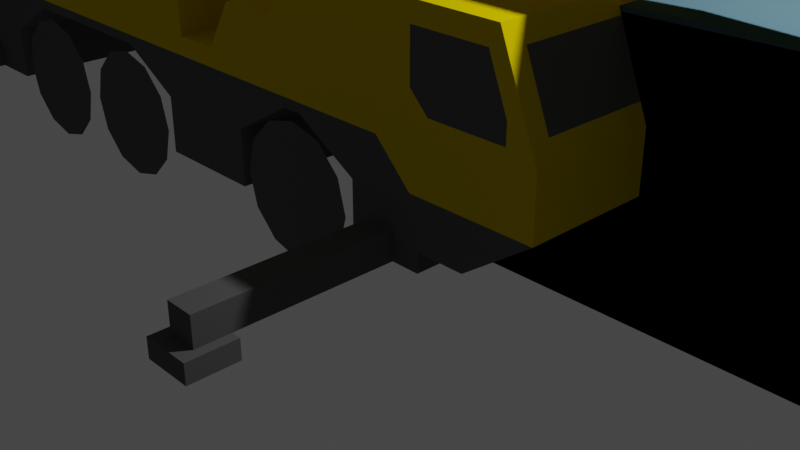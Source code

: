 # Source: With_project_libraries.blend  (saved by Blender 2.93.20; exported with 4.5.12 LTS)
import bpy
from mathutils import Matrix  # noqa: F401  (used for matrix-valued properties, if any)

bpy.ops.wm.read_factory_settings(use_empty=True)
scene = bpy.context.scene
scene.name = 'Scene'

# ---- collections
col_collection = bpy.data.collections.new('Collection'); scene.collection.children.link(col_collection)
col_ifcproject_my_project = bpy.data.collections.new('IfcProject/My Project'); scene.collection.children.link(col_ifcproject_my_project)
col_ifcsite_my_site = bpy.data.collections.new('IfcSite/My Site'); col_ifcproject_my_project.children.link(col_ifcsite_my_site)
col_ifcbuilding_my_building = bpy.data.collections.new('IfcBuilding/My Building'); col_ifcsite_my_site.children.link(col_ifcbuilding_my_building)
col_ifcbuildingstorey_my_storey = bpy.data.collections.new('IfcBuildingStorey/My Storey'); col_ifcbuilding_my_building.children.link(col_ifcbuildingstorey_my_storey)
col_types = bpy.data.collections.new('Types'); col_ifcproject_my_project.children.link(col_types)

# ---- materials (node trees are filled in below, after node groups)
mat_unknown = bpy.data.materials.new('Unknown')
mat_unknown.use_transparent_shadow = False
mat_frame = bpy.data.materials.new('Frame')
mat_frame.use_transparent_shadow = False
mat_frame.diffuse_color = (0.04298, 0.04298, 0.04298, 1.0)
mat_glass = bpy.data.materials.new('Glass')
mat_glass.use_transparent_shadow = False
mat_glass.diffuse_color = (0.8, 1.0, 1.0, 0.2)
mat_mobile_crane_yellow = bpy.data.materials.new('Mobile Crane Yellow')
mat_mobile_crane_yellow.use_transparent_shadow = False
mat_mobile_crane_yellow.diffuse_color = (0.6, 0.45, 0.0, 1.0)
mat_mobile_crane_grey = bpy.data.materials.new('Mobile Crane Grey')
mat_mobile_crane_grey.use_transparent_shadow = False
mat_mobile_crane_grey.diffuse_color = (0.1, 0.1, 0.1, 1.0)
mat_mobile_crane_yellow_001 = bpy.data.materials.new('Mobile Crane Yellow.001')
mat_mobile_crane_yellow_001.use_transparent_shadow = False
mat_mobile_crane_yellow_001.diffuse_color = (0.6, 0.45, 0.0, 1.0)
mat_site_shed_white = bpy.data.materials.new('Site Shed White')
mat_site_shed_white.use_transparent_shadow = False
mat_site_shed_white.diffuse_color = (1.0, 1.0, 1.0, 1.0)
mat_site_shed_grey = bpy.data.materials.new('Site Shed Grey')
mat_site_shed_grey.use_transparent_shadow = False
mat_site_shed_grey.diffuse_color = (0.05, 0.1, 0.13, 1.0)
mat_site_shed_white_001 = bpy.data.materials.new('Site Shed White.001')
mat_site_shed_white_001.use_transparent_shadow = False
mat_site_shed_white_001.diffuse_color = (1.0, 1.0, 1.0, 1.0)
mat_site_shed_grey_001 = bpy.data.materials.new('Site Shed Grey.001')
mat_site_shed_grey_001.use_transparent_shadow = False
mat_site_shed_grey_001.diffuse_color = (0.05, 0.1, 0.13, 1.0)

# ---- material node trees

# ---- world
world_world = bpy.data.worlds.new('World'); scene.world = world_world
world_world.use_nodes = True; world_world.node_tree.nodes.clear()
_N = world_world.node_tree.nodes; _L = world_world.node_tree.links
n0 = _N.new('ShaderNodeOutputWorld'); n0.name = 'World Output'; n0.location = (300, 300)
n1 = _N.new('ShaderNodeBackground'); n1.name = 'Background'; n1.location = (10, 300)
n1.inputs[0].default_value = (0.05088, 0.05088, 0.05088, 1.0)
_L.new(n1.outputs[0], n0.inputs[0])
n0.is_active_output = True
world_world.color = (0.05088, 0.05088, 0.05088)
world_world.use_sun_shadow = False
world_world.sun_shadow_jitter_overblur = 0.0

# ---- cameras
cam_camera = bpy.data.cameras.new('Camera')
cam_camera.clip_end = 100.0
cam_camera.ortho_scale = 7.314

# ---- lights
light_light = bpy.data.lights.new('Light', 'POINT')
light_light.transmission_factor = 0.0
light_light.energy = 1000.0
light_light.shadow_soft_size = 0.1
light_light.shadow_maximum_resolution = 0.006
light_light.use_absolute_resolution = True

# ---- meshes
me_21_489 = bpy.data.meshes.new('21/489')
me_21_489.from_pydata([(0.3, 0.0, 0.0), (0.3, 0.0, 2.0), (0.298, 0.0342, 0.0), (0.2922, 0.06795, 0.0), (0.2826, 0.1008, 0.0), (0.2692, 0.1324, 0.0), (0.2524, 0.1622, 0.0), (0.2322, 0.1899, 0.0), (0.2091, 0.2151, 0.0), (0.1832, 0.2376, 0.0), (0.1549, 0.2569, 0.0), (0.1246, 0.2729, 0.0), (0.09271, 0.2853, 0.0), (0.05958, 0.294, 0.0), (0.02567, 0.2989, 0.0), (-0.008567, 0.2999, 0.0), (-0.04269, 0.2969, 0.0), (-0.07627, 0.2901, 0.0), (-0.1088, 0.2796, 0.0), (-0.14, 0.2653, 0.0), (-0.1693, 0.2476, 0.0), (-0.1965, 0.2267, 0.0), (-0.221, 0.2029, 0.0), (-0.2427, 0.1763, 0.0), (-0.2612, 0.1475, 0.0), (-0.2763, 0.1168, 0.0), (-0.2878, 0.08452, 0.0), (-0.2956, 0.05116, 0.0), (-0.2995, 0.01713, 0.0), (-0.2995, -0.01713, 0.0), (-0.2956, -0.05116, 0.0), (-0.2878, -0.08452, 0.0), (-0.2763, -0.1168, 0.0), (-0.2612, -0.1475, 0.0), (-0.2427, -0.1763, 0.0), (-0.221, -0.2029, 0.0), (-0.1965, -0.2267, 0.0), (-0.1693, -0.2476, 0.0), (-0.14, -0.2653, 0.0), (-0.1088, -0.2796, 0.0), (-0.07627, -0.2901, 0.0), (-0.04269, -0.2969, 0.0), (-0.008567, -0.2999, 0.0), (0.02567, -0.2989, 0.0), (0.05958, -0.294, 0.0), (0.09271, -0.2853, 0.0), (0.1246, -0.2729, 0.0), (0.1549, -0.2569, 0.0), (0.1832, -0.2376, 0.0), (0.2091, -0.2151, 0.0), (0.2322, -0.1899, 0.0), (0.2524, -0.1622, 0.0), (0.2692, -0.1324, 0.0), (0.2826, -0.1008, 0.0), (0.2922, -0.06795, 0.0), (0.298, -0.0342, 0.0), (0.298, 0.0342, 2.0), (0.2922, 0.06795, 2.0), (0.2826, 0.1008, 2.0), (0.2692, 0.1324, 2.0), (0.2524, 0.1622, 2.0), (0.2322, 0.1899, 2.0), (0.2091, 0.2151, 2.0), (0.1832, 0.2376, 2.0), (0.1549, 0.2569, 2.0), (0.1246, 0.2729, 2.0), (0.09271, 0.2853, 2.0), (0.05958, 0.294, 2.0), (0.02567, 0.2989, 2.0), (-0.008567, 0.2999, 2.0), (-0.04269, 0.2969, 2.0), (-0.07627, 0.2901, 2.0), (-0.1088, 0.2796, 2.0), (-0.14, 0.2653, 2.0), (-0.1693, 0.2476, 2.0), (-0.1965, 0.2267, 2.0), (-0.221, 0.2029, 2.0), (-0.2427, 0.1763, 2.0), (-0.2612, 0.1475, 2.0), (-0.2763, 0.1168, 2.0), (-0.2878, 0.08452, 2.0), (-0.2956, 0.05116, 2.0), (-0.2995, 0.01713, 2.0), (-0.2995, -0.01713, 2.0), (-0.2956, -0.05116, 2.0), (-0.2878, -0.08452, 2.0), (-0.2763, -0.1168, 2.0), (-0.2612, -0.1475, 2.0), (-0.2427, -0.1763, 2.0), (-0.221, -0.2029, 2.0), (-0.1965, -0.2267, 2.0), (-0.1693, -0.2476, 2.0), (-0.14, -0.2653, 2.0), (-0.1088, -0.2796, 2.0), (-0.07627, -0.2901, 2.0), (-0.04269, -0.2969, 2.0), (-0.008567, -0.2999, 2.0), (0.02567, -0.2989, 2.0), (0.05958, -0.294, 2.0), (0.09271, -0.2853, 2.0), (0.1246, -0.2729, 2.0), (0.1549, -0.2569, 2.0), (0.1832, -0.2376, 2.0), (0.2091, -0.2151, 2.0), (0.2322, -0.1899, 2.0), (0.2524, -0.1622, 2.0), (0.2692, -0.1324, 2.0), (0.2826, -0.1008, 2.0), (0.2922, -0.06795, 2.0), (0.298, -0.0342, 2.0)], [], [(1, 0, 2), (56, 1, 2), (56, 2, 3), (57, 56, 3), (57, 3, 4), (58, 57, 4), (58, 4, 5), (59, 58, 5), (59, 5, 6), (60, 59, 6), (60, 6, 7), (61, 60, 7), (61, 7, 8), (62, 61, 8), (62, 8, 9), (63, 62, 9), (63, 9, 10), (64, 63, 10), (64, 10, 11), (65, 64, 11), (65, 11, 12), (66, 65, 12), (66, 12, 13), (67, 66, 13), (67, 13, 14), (68, 67, 14), (69, 68, 15), (68, 14, 15), (70, 69, 16), (69, 15, 16), (71, 70, 17), (70, 16, 17), (72, 71, 18), (71, 17, 18), (73, 72, 19), (72, 18, 19), (74, 73, 20), (73, 19, 20), (75, 74, 21), (74, 20, 21), (76, 75, 22), (75, 21, 22), (76, 22, 23), (77, 76, 23), (77, 23, 24), (78, 77, 24), (78, 24, 25), (79, 78, 25), (79, 25, 26), (80, 79, 26), (80, 26, 27), (81, 80, 27), (81, 27, 28), (82, 81, 28), (82, 28, 29), (83, 82, 29), (83, 29, 30), (84, 83, 30), (84, 30, 31), (85, 84, 31), (85, 31, 32), (86, 85, 32), (86, 32, 33), (87, 86, 33), (87, 33, 34), (88, 87, 34), (88, 34, 35), (89, 88, 35), (89, 35, 36), (90, 89, 36), (90, 36, 37), (91, 90, 37), (91, 37, 38), (92, 91, 38), (92, 38, 39), (93, 92, 39), (93, 39, 40), (94, 93, 40), (94, 40, 41), (95, 94, 41), (95, 41, 42), (96, 95, 42), (96, 42, 43), (97, 96, 43), (97, 43, 44), (98, 97, 44), (99, 98, 45), (98, 44, 45), (100, 99, 46), (99, 45, 46), (101, 100, 47), (100, 46, 47), (101, 47, 48), (102, 101, 48), (102, 48, 49), (103, 102, 49), (104, 103, 50), (103, 49, 50), (105, 104, 51), (104, 50, 51), (106, 105, 52), (105, 51, 52), (107, 106, 53), (106, 52, 53), (108, 107, 54), (107, 53, 54), (109, 108, 55), (108, 54, 55), (1, 109, 0), (109, 55, 0), (2, 0, 8), (3, 2, 8), (4, 3, 8), (5, 4, 8), (6, 5, 8), (7, 6, 8), (10, 9, 8), (11, 10, 8), (12, 11, 8), (13, 12, 8), (14, 13, 8), (15, 14, 8), (16, 15, 8), (17, 16, 8), (18, 17, 8), (19, 18, 8), (20, 19, 8), (21, 20, 8), (22, 21, 8), (23, 22, 8), (24, 23, 8), (25, 24, 8), (26, 25, 8), (27, 26, 8), (28, 27, 8), (29, 28, 8), (30, 29, 8), (31, 30, 8), (32, 31, 8), (33, 32, 8), (34, 33, 8), (35, 34, 8), (36, 35, 8), (37, 36, 8), (38, 37, 8), (39, 38, 8), (40, 39, 8), (41, 40, 8), (42, 41, 8), (43, 42, 8), (44, 43, 8), (45, 44, 8), (46, 45, 8), (47, 46, 8), (48, 47, 8), (49, 48, 8), (50, 49, 8), (51, 50, 8), (52, 51, 8), (53, 52, 8), (54, 53, 8), (55, 54, 8), (0, 55, 8), (62, 1, 56), (62, 56, 57), (62, 57, 58), (62, 58, 59), (62, 59, 60), (62, 60, 61), (62, 63, 64), (62, 64, 65), (62, 65, 66), (62, 66, 67), (62, 67, 68), (62, 68, 69), (62, 69, 70), (62, 70, 71), (62, 71, 72), (62, 72, 73), (62, 73, 74), (62, 74, 75), (62, 75, 76), (62, 76, 77), (62, 77, 78), (62, 78, 79), (62, 79, 80), (62, 80, 81), (62, 81, 82), (62, 82, 83), (62, 83, 84), (62, 84, 85), (62, 85, 86), (62, 86, 87), (62, 87, 88), (62, 88, 89), (62, 89, 90), (62, 90, 91), (62, 91, 92), (62, 92, 93), (62, 93, 94), (62, 94, 95), (62, 95, 96), (62, 96, 97), (62, 97, 98), (62, 98, 99), (62, 99, 100), (62, 100, 101), (62, 101, 102), (62, 102, 103), (62, 103, 104), (62, 104, 105), (62, 105, 106), (62, 106, 107), (62, 107, 108), (62, 108, 109), (62, 109, 1)])
me_21_489.materials.append(mat_unknown)
me_21_489.use_remesh_fix_poles = True
me_21_489.use_remesh_preserve_attributes = False
me_21_489.update()
me_21_764 = bpy.data.meshes.new('21/764')
me_21_764.from_pydata([(-0.0325, -0.075, 0.0), (-0.0325, -0.075, 2.0), (0.0325, -0.075, 0.0), (0.0325, -0.075, 2.0), (0.0375, -0.07, 0.0), (0.0375, -0.07, 2.0), (0.03361, -0.07487, 0.0), (0.03467, -0.0745, 0.0), (0.03562, -0.07391, 0.0), (0.03641, -0.07312, 0.0), (0.037, -0.07217, 0.0), (0.03737, -0.07111, 0.0), (0.03361, -0.07487, 2.0), (0.03467, -0.0745, 2.0), (0.03562, -0.07391, 2.0), (0.03641, -0.07312, 2.0), (0.037, -0.07217, 2.0), (0.03737, -0.07111, 2.0), (0.0375, 0.07, 0.0), (0.0375, 0.07, 2.0), (0.0325, 0.075, 0.0), (0.0325, 0.075, 2.0), (0.03737, 0.07111, 0.0), (0.037, 0.07217, 0.0), (0.03641, 0.07312, 0.0), (0.03562, 0.07391, 0.0), (0.03467, 0.0745, 0.0), (0.03361, 0.07487, 0.0), (0.03737, 0.07111, 2.0), (0.037, 0.07217, 2.0), (0.03641, 0.07312, 2.0), (0.03562, 0.07391, 2.0), (0.03467, 0.0745, 2.0), (0.03361, 0.07487, 2.0), (-0.0325, 0.075, 0.0), (-0.0325, 0.075, 2.0), (-0.0375, 0.07, 0.0), (-0.0375, 0.07, 2.0), (-0.03361, 0.07487, 0.0), (-0.03467, 0.0745, 0.0), (-0.03562, 0.07391, 0.0), (-0.03641, 0.07312, 0.0), (-0.037, 0.07217, 0.0), (-0.03737, 0.07111, 0.0), (-0.03361, 0.07487, 2.0), (-0.03467, 0.0745, 2.0), (-0.03562, 0.07391, 2.0), (-0.03641, 0.07312, 2.0), (-0.037, 0.07217, 2.0), (-0.03737, 0.07111, 2.0), (-0.0375, -0.07, 0.0), (-0.0375, -0.07, 2.0), (-0.03737, -0.07111, 0.0), (-0.037, -0.07217, 0.0), (-0.03641, -0.07312, 0.0), (-0.03562, -0.07391, 0.0), (-0.03467, -0.0745, 0.0), (-0.03361, -0.07487, 0.0), (-0.03737, -0.07111, 2.0), (-0.037, -0.07217, 2.0), (-0.03641, -0.07312, 2.0), (-0.03562, -0.07391, 2.0), (-0.03467, -0.0745, 2.0), (-0.03361, -0.07487, 2.0), (-0.0325, -0.065, 0.0), (-0.0325, -0.065, 2.0), (-0.0275, -0.07, 0.0), (-0.0275, -0.07, 2.0), (-0.03237, -0.06611, 0.0), (-0.032, -0.06717, 0.0), (-0.03141, -0.06812, 0.0), (-0.03062, -0.06891, 0.0), (-0.02967, -0.0695, 0.0), (-0.02861, -0.06987, 0.0), (-0.03237, -0.06611, 2.0), (-0.032, -0.06717, 2.0), (-0.03141, -0.06812, 2.0), (-0.03062, -0.06891, 2.0), (-0.02967, -0.0695, 2.0), (-0.02861, -0.06987, 2.0), (-0.0325, 0.065, 0.0), (-0.0325, 0.065, 2.0), (-0.0275, 0.07, 0.0), (-0.0275, 0.07, 2.0), (-0.02861, 0.06987, 0.0), (-0.02967, 0.0695, 0.0), (-0.03062, 0.06891, 0.0), (-0.03141, 0.06812, 0.0), (-0.032, 0.06717, 0.0), (-0.03237, 0.06611, 0.0), (-0.02861, 0.06987, 2.0), (-0.02967, 0.0695, 2.0), (-0.03062, 0.06891, 2.0), (-0.03141, 0.06812, 2.0), (-0.032, 0.06717, 2.0), (-0.03237, 0.06611, 2.0), (0.0275, 0.07, 0.0), (0.0275, 0.07, 2.0), (0.0325, 0.065, 0.0), (0.0325, 0.065, 2.0), (0.03237, 0.06611, 0.0), (0.032, 0.06717, 0.0), (0.03141, 0.06812, 0.0), (0.03062, 0.06891, 0.0), (0.02967, 0.0695, 0.0), (0.02861, 0.06987, 0.0), (0.03237, 0.06611, 2.0), (0.032, 0.06717, 2.0), (0.03141, 0.06812, 2.0), (0.03062, 0.06891, 2.0), (0.02967, 0.0695, 2.0), (0.02861, 0.06987, 2.0), (0.0325, -0.065, 0.0), (0.0325, -0.065, 2.0), (0.0275, -0.07, 0.0), (0.0275, -0.07, 2.0), (0.02861, -0.06987, 0.0), (0.02967, -0.0695, 0.0), (0.03062, -0.06891, 0.0), (0.03141, -0.06812, 0.0), (0.032, -0.06717, 0.0), (0.03237, -0.06611, 0.0), (0.02861, -0.06987, 2.0), (0.02967, -0.0695, 2.0), (0.03062, -0.06891, 2.0), (0.03141, -0.06812, 2.0), (0.032, -0.06717, 2.0), (0.03237, -0.06611, 2.0)], [], [(1, 0, 2), (3, 1, 2), (3, 2, 6), (12, 3, 6), (13, 12, 7), (12, 6, 7), (14, 13, 8), (13, 7, 8), (15, 14, 9), (14, 8, 9), (16, 15, 10), (15, 9, 10), (17, 16, 11), (16, 10, 11), (5, 17, 4), (17, 11, 4), (5, 4, 18), (19, 5, 18), (19, 18, 22), (28, 19, 22), (29, 28, 23), (28, 22, 23), (30, 29, 24), (29, 23, 24), (31, 30, 25), (30, 24, 25), (32, 31, 26), (31, 25, 26), (33, 32, 27), (32, 26, 27), (21, 33, 20), (33, 27, 20), (21, 20, 34), (35, 21, 34), (35, 34, 38), (44, 35, 38), (45, 44, 39), (44, 38, 39), (46, 45, 40), (45, 39, 40), (47, 46, 41), (46, 40, 41), (48, 47, 42), (47, 41, 42), (49, 48, 43), (48, 42, 43), (37, 49, 36), (49, 43, 36), (37, 36, 50), (51, 37, 50), (51, 50, 52), (58, 51, 52), (59, 58, 53), (58, 52, 53), (60, 59, 54), (59, 53, 54), (61, 60, 55), (60, 54, 55), (62, 61, 56), (61, 55, 56), (63, 62, 57), (62, 56, 57), (1, 63, 0), (63, 57, 0), (68, 64, 65), (68, 65, 74), (69, 74, 75), (69, 68, 74), (70, 75, 76), (70, 69, 75), (71, 76, 77), (71, 70, 76), (72, 77, 78), (72, 71, 77), (73, 78, 79), (73, 72, 78), (66, 79, 67), (66, 73, 79), (64, 80, 81), (64, 81, 65), (84, 82, 83), (84, 83, 90), (85, 90, 91), (85, 84, 90), (86, 91, 92), (86, 85, 91), (87, 92, 93), (87, 86, 92), (88, 93, 94), (88, 87, 93), (89, 94, 95), (89, 88, 94), (80, 95, 81), (80, 89, 95), (82, 96, 97), (82, 97, 83), (100, 98, 99), (100, 99, 106), (101, 106, 107), (101, 100, 106), (102, 107, 108), (102, 101, 107), (103, 108, 109), (103, 102, 108), (104, 109, 110), (104, 103, 109), (105, 110, 111), (105, 104, 110), (96, 111, 97), (96, 105, 111), (98, 112, 113), (98, 113, 99), (116, 114, 115), (116, 115, 122), (117, 122, 123), (117, 116, 122), (118, 123, 124), (118, 117, 123), (119, 124, 125), (119, 118, 124), (120, 125, 126), (120, 119, 125), (121, 126, 127), (121, 120, 126), (112, 127, 113), (112, 121, 127), (114, 66, 67), (114, 67, 115), (120, 121, 4), (4, 121, 112), (103, 26, 25), (102, 103, 24), (23, 102, 24), (103, 25, 24), (64, 50, 36), (80, 64, 36), (80, 36, 89), (89, 36, 88), (88, 36, 87), (43, 42, 87), (36, 43, 87), (87, 42, 41), (52, 50, 70), (53, 52, 70), (54, 53, 70), (86, 87, 40), (55, 54, 71), (87, 41, 40), (56, 55, 71), (57, 56, 71), (0, 57, 71), (54, 70, 71), (0, 71, 72), (86, 40, 39), (70, 50, 69), (0, 72, 73), (86, 39, 38), (69, 50, 68), (0, 73, 66), (82, 84, 34), (84, 85, 34), (85, 86, 34), (86, 38, 34), (68, 50, 64), (66, 114, 2), (0, 66, 2), (2, 114, 116), (2, 116, 117), (6, 2, 118), (7, 6, 118), (8, 7, 118), (2, 117, 118), (4, 112, 18), (9, 8, 119), (98, 100, 18), (8, 118, 119), (100, 101, 18), (101, 102, 18), (112, 98, 18), (96, 82, 20), (103, 104, 20), (104, 105, 20), (105, 96, 20), (82, 34, 20), (9, 119, 10), (10, 119, 11), (18, 102, 22), (103, 20, 27), (22, 102, 23), (11, 119, 4), (103, 27, 26), (119, 120, 4), (5, 127, 126), (113, 127, 5), (31, 32, 109), (30, 109, 108), (30, 108, 29), (30, 31, 109), (37, 51, 65), (37, 65, 81), (95, 37, 81), (94, 37, 95), (93, 37, 94), (93, 48, 49), (93, 49, 37), (47, 48, 93), (76, 51, 58), (76, 58, 59), (76, 59, 60), (46, 93, 92), (77, 60, 61), (46, 47, 93), (77, 61, 62), (77, 62, 63), (77, 63, 1), (77, 76, 60), (78, 77, 1), (45, 46, 92), (75, 51, 76), (79, 78, 1), (44, 45, 92), (74, 51, 75), (67, 79, 1), (35, 90, 83), (35, 91, 90), (35, 92, 91), (35, 44, 92), (65, 51, 74), (3, 115, 67), (3, 67, 1), (122, 115, 3), (123, 122, 3), (124, 3, 12), (124, 12, 13), (124, 13, 14), (124, 123, 3), (19, 113, 5), (125, 14, 15), (19, 106, 99), (125, 124, 14), (19, 107, 106), (19, 108, 107), (19, 99, 113), (21, 83, 97), (21, 110, 109), (21, 111, 110), (21, 97, 111), (21, 35, 83), (16, 125, 15), (17, 125, 16), (28, 108, 19), (33, 21, 109), (29, 108, 28), (5, 125, 17), (32, 33, 109), (5, 126, 125)])
me_21_764.materials.append(mat_unknown)
me_21_764.use_remesh_fix_poles = True
me_21_764.use_remesh_preserve_attributes = False
me_21_764.update()
me_21_580 = bpy.data.meshes.new('21/580')
me_21_580.from_pydata([(-0.0325, -0.075, 0.0), (-0.0325, -0.075, 2.0), (0.0325, -0.075, 0.0), (0.0325, -0.075, 2.0), (0.0375, -0.07, 0.0), (0.0375, -0.07, 2.0), (0.03361, -0.07487, 0.0), (0.03467, -0.0745, 0.0), (0.03562, -0.07391, 0.0), (0.03641, -0.07312, 0.0), (0.037, -0.07217, 0.0), (0.03737, -0.07111, 0.0), (0.03361, -0.07487, 2.0), (0.03467, -0.0745, 2.0), (0.03562, -0.07391, 2.0), (0.03641, -0.07312, 2.0), (0.037, -0.07217, 2.0), (0.03737, -0.07111, 2.0), (0.0375, 0.07, 0.0), (0.0375, 0.07, 2.0), (0.0325, 0.075, 0.0), (0.0325, 0.075, 2.0), (0.03737, 0.07111, 0.0), (0.037, 0.07217, 0.0), (0.03641, 0.07312, 0.0), (0.03562, 0.07391, 0.0), (0.03467, 0.0745, 0.0), (0.03361, 0.07487, 0.0), (0.03737, 0.07111, 2.0), (0.037, 0.07217, 2.0), (0.03641, 0.07312, 2.0), (0.03562, 0.07391, 2.0), (0.03467, 0.0745, 2.0), (0.03361, 0.07487, 2.0), (-0.0325, 0.075, 0.0), (-0.0325, 0.075, 2.0), (-0.0375, 0.07, 0.0), (-0.0375, 0.07, 2.0), (-0.03361, 0.07487, 0.0), (-0.03467, 0.0745, 0.0), (-0.03562, 0.07391, 0.0), (-0.03641, 0.07312, 0.0), (-0.037, 0.07217, 0.0), (-0.03737, 0.07111, 0.0), (-0.03361, 0.07487, 2.0), (-0.03467, 0.0745, 2.0), (-0.03562, 0.07391, 2.0), (-0.03641, 0.07312, 2.0), (-0.037, 0.07217, 2.0), (-0.03737, 0.07111, 2.0), (-0.0375, -0.07, 0.0), (-0.0375, -0.07, 2.0), (-0.03737, -0.07111, 0.0), (-0.037, -0.07217, 0.0), (-0.03641, -0.07312, 0.0), (-0.03562, -0.07391, 0.0), (-0.03467, -0.0745, 0.0), (-0.03361, -0.07487, 0.0), (-0.03737, -0.07111, 2.0), (-0.037, -0.07217, 2.0), (-0.03641, -0.07312, 2.0), (-0.03562, -0.07391, 2.0), (-0.03467, -0.0745, 2.0), (-0.03361, -0.07487, 2.0), (-0.0325, -0.065, 0.0), (-0.0325, -0.065, 2.0), (-0.0275, -0.07, 0.0), (-0.0275, -0.07, 2.0), (-0.03237, -0.06611, 0.0), (-0.032, -0.06717, 0.0), (-0.03141, -0.06812, 0.0), (-0.03062, -0.06891, 0.0), (-0.02967, -0.0695, 0.0), (-0.02861, -0.06987, 0.0), (-0.03237, -0.06611, 2.0), (-0.032, -0.06717, 2.0), (-0.03141, -0.06812, 2.0), (-0.03062, -0.06891, 2.0), (-0.02967, -0.0695, 2.0), (-0.02861, -0.06987, 2.0), (-0.0325, 0.065, 0.0), (-0.0325, 0.065, 2.0), (-0.0275, 0.07, 0.0), (-0.0275, 0.07, 2.0), (-0.02861, 0.06987, 0.0), (-0.02967, 0.0695, 0.0), (-0.03062, 0.06891, 0.0), (-0.03141, 0.06812, 0.0), (-0.032, 0.06717, 0.0), (-0.03237, 0.06611, 0.0), (-0.02861, 0.06987, 2.0), (-0.02967, 0.0695, 2.0), (-0.03062, 0.06891, 2.0), (-0.03141, 0.06812, 2.0), (-0.032, 0.06717, 2.0), (-0.03237, 0.06611, 2.0), (0.0275, 0.07, 0.0), (0.0275, 0.07, 2.0), (0.0325, 0.065, 0.0), (0.0325, 0.065, 2.0), (0.03237, 0.06611, 0.0), (0.032, 0.06717, 0.0), (0.03141, 0.06812, 0.0), (0.03062, 0.06891, 0.0), (0.02967, 0.0695, 0.0), (0.02861, 0.06987, 0.0), (0.03237, 0.06611, 2.0), (0.032, 0.06717, 2.0), (0.03141, 0.06812, 2.0), (0.03062, 0.06891, 2.0), (0.02967, 0.0695, 2.0), (0.02861, 0.06987, 2.0), (0.0325, -0.065, 0.0), (0.0325, -0.065, 2.0), (0.0275, -0.07, 0.0), (0.0275, -0.07, 2.0), (0.02861, -0.06987, 0.0), (0.02967, -0.0695, 0.0), (0.03062, -0.06891, 0.0), (0.03141, -0.06812, 0.0), (0.032, -0.06717, 0.0), (0.03237, -0.06611, 0.0), (0.02861, -0.06987, 2.0), (0.02967, -0.0695, 2.0), (0.03062, -0.06891, 2.0), (0.03141, -0.06812, 2.0), (0.032, -0.06717, 2.0), (0.03237, -0.06611, 2.0)], [], [(1, 0, 2), (3, 1, 2), (3, 2, 6), (12, 3, 6), (13, 12, 7), (12, 6, 7), (14, 13, 8), (13, 7, 8), (15, 14, 9), (14, 8, 9), (16, 15, 10), (15, 9, 10), (17, 16, 11), (16, 10, 11), (5, 17, 4), (17, 11, 4), (5, 4, 18), (19, 5, 18), (19, 18, 22), (28, 19, 22), (29, 28, 23), (28, 22, 23), (30, 29, 24), (29, 23, 24), (31, 30, 25), (30, 24, 25), (32, 31, 26), (31, 25, 26), (33, 32, 27), (32, 26, 27), (21, 33, 20), (33, 27, 20), (21, 20, 34), (35, 21, 34), (35, 34, 38), (44, 35, 38), (45, 44, 39), (44, 38, 39), (46, 45, 40), (45, 39, 40), (47, 46, 41), (46, 40, 41), (48, 47, 42), (47, 41, 42), (49, 48, 43), (48, 42, 43), (37, 49, 36), (49, 43, 36), (37, 36, 50), (51, 37, 50), (51, 50, 52), (58, 51, 52), (59, 58, 53), (58, 52, 53), (60, 59, 54), (59, 53, 54), (61, 60, 55), (60, 54, 55), (62, 61, 56), (61, 55, 56), (63, 62, 57), (62, 56, 57), (1, 63, 0), (63, 57, 0), (68, 64, 65), (68, 65, 74), (69, 74, 75), (69, 68, 74), (70, 75, 76), (70, 69, 75), (71, 76, 77), (71, 70, 76), (72, 77, 78), (72, 71, 77), (73, 78, 79), (73, 72, 78), (66, 79, 67), (66, 73, 79), (64, 80, 81), (64, 81, 65), (84, 82, 83), (84, 83, 90), (85, 90, 91), (85, 84, 90), (86, 91, 92), (86, 85, 91), (87, 92, 93), (87, 86, 92), (88, 93, 94), (88, 87, 93), (89, 94, 95), (89, 88, 94), (80, 95, 81), (80, 89, 95), (82, 96, 97), (82, 97, 83), (100, 98, 99), (100, 99, 106), (101, 106, 107), (101, 100, 106), (102, 107, 108), (102, 101, 107), (103, 108, 109), (103, 102, 108), (104, 109, 110), (104, 103, 109), (105, 110, 111), (105, 104, 110), (96, 111, 97), (96, 105, 111), (98, 112, 113), (98, 113, 99), (116, 114, 115), (116, 115, 122), (117, 122, 123), (117, 116, 122), (118, 123, 124), (118, 117, 123), (119, 124, 125), (119, 118, 124), (120, 125, 126), (120, 119, 125), (121, 126, 127), (121, 120, 126), (112, 127, 113), (112, 121, 127), (114, 66, 67), (114, 67, 115), (120, 121, 4), (4, 121, 112), (103, 26, 25), (102, 103, 24), (23, 102, 24), (103, 25, 24), (64, 50, 36), (80, 64, 36), (80, 36, 89), (89, 36, 88), (88, 36, 87), (43, 42, 87), (36, 43, 87), (87, 42, 41), (52, 50, 70), (53, 52, 70), (54, 53, 70), (86, 87, 40), (55, 54, 71), (87, 41, 40), (56, 55, 71), (57, 56, 71), (0, 57, 71), (54, 70, 71), (0, 71, 72), (86, 40, 39), (70, 50, 69), (0, 72, 73), (86, 39, 38), (69, 50, 68), (0, 73, 66), (82, 84, 34), (84, 85, 34), (85, 86, 34), (86, 38, 34), (68, 50, 64), (66, 114, 2), (0, 66, 2), (2, 114, 116), (2, 116, 117), (6, 2, 118), (7, 6, 118), (8, 7, 118), (2, 117, 118), (4, 112, 18), (9, 8, 119), (98, 100, 18), (8, 118, 119), (100, 101, 18), (101, 102, 18), (112, 98, 18), (96, 82, 20), (103, 104, 20), (104, 105, 20), (105, 96, 20), (82, 34, 20), (9, 119, 10), (10, 119, 11), (18, 102, 22), (103, 20, 27), (22, 102, 23), (11, 119, 4), (103, 27, 26), (119, 120, 4), (5, 127, 126), (113, 127, 5), (31, 32, 109), (30, 109, 108), (30, 108, 29), (30, 31, 109), (37, 51, 65), (37, 65, 81), (95, 37, 81), (94, 37, 95), (93, 37, 94), (93, 48, 49), (93, 49, 37), (47, 48, 93), (76, 51, 58), (76, 58, 59), (76, 59, 60), (46, 93, 92), (77, 60, 61), (46, 47, 93), (77, 61, 62), (77, 62, 63), (77, 63, 1), (77, 76, 60), (78, 77, 1), (45, 46, 92), (75, 51, 76), (79, 78, 1), (44, 45, 92), (74, 51, 75), (67, 79, 1), (35, 90, 83), (35, 91, 90), (35, 92, 91), (35, 44, 92), (65, 51, 74), (3, 115, 67), (3, 67, 1), (122, 115, 3), (123, 122, 3), (124, 3, 12), (124, 12, 13), (124, 13, 14), (124, 123, 3), (19, 113, 5), (125, 14, 15), (19, 106, 99), (125, 124, 14), (19, 107, 106), (19, 108, 107), (19, 99, 113), (21, 83, 97), (21, 110, 109), (21, 111, 110), (21, 97, 111), (21, 35, 83), (16, 125, 15), (17, 125, 16), (28, 108, 19), (33, 21, 109), (29, 108, 28), (5, 125, 17), (32, 33, 109), (5, 126, 125)])
me_21_580.materials.append(mat_unknown)
me_21_580.use_remesh_fix_poles = True
me_21_580.use_remesh_preserve_attributes = False
me_21_580.update()
me_21_750 = bpy.data.meshes.new('21/750')
me_21_750.from_pydata([(-0.05, -0.1, -4.371e-09), (-0.05, -0.1, 3.0), (0.05, -0.1, -4.371e-09), (0.05, -0.1, 3.0), (0.05, -0.09, -4.371e-09), (0.05, -0.09, 3.0), (0.0075, -0.09, -4.371e-09), (0.0075, -0.09, 3.0), (0.0025, -0.085, -4.371e-09), (0.0025, -0.085, 3.0), (0.002625, -0.08611, -4.371e-09), (0.002995, -0.08717, -4.371e-09), (0.003591, -0.08812, -4.371e-09), (0.004383, -0.08891, -4.371e-09), (0.005331, -0.0895, -4.371e-09), (0.006387, -0.08987, -4.371e-09), (0.002625, -0.08611, 3.0), (0.002995, -0.08717, 3.0), (0.003591, -0.08812, 3.0), (0.004383, -0.08891, 3.0), (0.005331, -0.0895, 3.0), (0.006387, -0.08987, 3.0), (0.0025, 0.085, -4.371e-09), (0.0025, 0.085, 3.0), (0.0075, 0.09, -4.371e-09), (0.0075, 0.09, 3.0), (0.006387, 0.08987, -4.371e-09), (0.005331, 0.0895, -4.371e-09), (0.004383, 0.08891, -4.371e-09), (0.003591, 0.08812, -4.371e-09), (0.002995, 0.08717, -4.371e-09), (0.002625, 0.08611, -4.371e-09), (0.006387, 0.08987, 3.0), (0.005331, 0.0895, 3.0), (0.004383, 0.08891, 3.0), (0.003591, 0.08812, 3.0), (0.002995, 0.08717, 3.0), (0.002625, 0.08611, 3.0), (0.05, 0.09, -4.371e-09), (0.05, 0.09, 3.0), (0.05, 0.1, -4.371e-09), (0.05, 0.1, 3.0), (-0.05, 0.1, -4.371e-09), (-0.05, 0.1, 3.0), (-0.05, 0.09, -4.371e-09), (-0.05, 0.09, 3.0), (-0.0075, 0.09, -4.371e-09), (-0.0075, 0.09, 3.0), (-0.0025, 0.085, -4.371e-09), (-0.0025, 0.085, 3.0), (-0.002625, 0.08611, -4.371e-09), (-0.002995, 0.08717, -4.371e-09), (-0.003591, 0.08812, -4.371e-09), (-0.004383, 0.08891, -4.371e-09), (-0.005331, 0.0895, -4.371e-09), (-0.006387, 0.08987, -4.371e-09), (-0.002625, 0.08611, 3.0), (-0.002995, 0.08717, 3.0), (-0.003591, 0.08812, 3.0), (-0.004383, 0.08891, 3.0), (-0.005331, 0.0895, 3.0), (-0.006387, 0.08987, 3.0), (-0.0025, -0.085, -4.371e-09), (-0.0025, -0.085, 3.0), (-0.0075, -0.09, -4.371e-09), (-0.0075, -0.09, 3.0), (-0.006387, -0.08987, -4.371e-09), (-0.005331, -0.0895, -4.371e-09), (-0.004383, -0.08891, -4.371e-09), (-0.003591, -0.08812, -4.371e-09), (-0.002995, -0.08717, -4.371e-09), (-0.002625, -0.08611, -4.371e-09), (-0.006387, -0.08987, 3.0), (-0.005331, -0.0895, 3.0), (-0.004383, -0.08891, 3.0), (-0.003591, -0.08812, 3.0), (-0.002995, -0.08717, 3.0), (-0.002625, -0.08611, 3.0), (-0.05, -0.09, -4.371e-09), (-0.05, -0.09, 3.0)], [], [(71, 70, 76, 77), (6, 15, 21, 7), (67, 66, 72, 73), (25, 32, 26, 24), (46, 55, 61, 47), (13, 12, 18, 19), (68, 67, 73, 74), (53, 52, 58, 59), (23, 9, 8, 22), (69, 68, 74, 75), (3, 1, 0, 2), (11, 10, 16, 17), (12, 11, 17, 18), (27, 26, 32, 33), (55, 54, 60, 61), (29, 28, 34, 35), (51, 50, 56, 57), (79, 65, 64, 78), (14, 13, 19, 20), (49, 56, 50, 48), (39, 25, 24, 38), (63, 49, 48, 62), (54, 53, 59, 60), (43, 41, 40, 42), (7, 5, 4, 6), (46, 44, 42, 40, 38, 24, 26, 27, 28, 29, 30, 31, 22, 8, 10, 11, 12, 13, 14, 15, 6, 4, 2, 0, 78, 64, 66, 67, 68, 69, 70, 71, 62, 48, 50, 51, 52, 53, 54, 55), (9, 16, 10, 8), (70, 69, 75, 76), (1, 79, 78, 0), (52, 51, 57, 58), (62, 71, 77, 63), (28, 27, 33, 34), (22, 31, 37, 23), (65, 72, 66, 64), (47, 45, 44, 46), (41, 39, 38, 40), (31, 30, 36, 37), (5, 7, 21, 20, 19, 18, 17, 16, 9, 23, 37, 36, 35, 34, 33, 32, 25, 39, 41, 43, 45, 47, 61, 60, 59, 58, 57, 56, 49, 63, 77, 76, 75, 74, 73, 72, 65, 79, 1, 3), (5, 3, 2, 4), (30, 29, 35, 36), (45, 43, 42, 44), (15, 14, 20, 21)])
me_21_750.materials.append(mat_unknown)
me_21_750.use_remesh_fix_poles = True
me_21_750.use_remesh_preserve_attributes = False
me_21_750.update()
me_21_788 = bpy.data.meshes.new('21/788')
me_21_788.from_pydata([(0.0, 0.1, 0.0), (0.0, -4.843e-08, 0.0), (0.0, 0.1, 2.0), (0.0, -4.843e-08, 2.0), (3.0, 0.1, 0.0), (3.0, -4.843e-08, 0.0), (3.0, 0.1, 2.0), (3.0, -4.843e-08, 2.0)], [], [(1, 3, 2, 0), (4, 6, 7, 5), (1, 0, 4, 5), (3, 7, 6, 2), (0, 2, 6, 4), (1, 5, 7, 3)])
me_21_788.use_remesh_fix_poles = True
me_21_788.use_remesh_preserve_attributes = False
me_21_788.update()
me_21_406 = bpy.data.meshes.new('21/406')
me_21_406.from_pydata([(0.1, 0.05, 0.1), (0.1, 0.05, 1.1), (0.0, 0.05, 0.0), (0.0, 0.05, 1.2), (0.0, 0.0, 0.0), (0.1, 0.0, 0.1), (0.1, 0.0, 1.1), (0.0, 0.0, 1.2), (0.9, 0.0, 1.2), (0.8, 0.0, 1.1), (0.8, 0.0, 0.1), (0.9, 0.0, 0.0), (0.8, 0.05, 1.1), (0.8, 0.05, 0.1), (0.9, 0.05, 1.2), (0.9, 0.05, 0.0), (0.1, 0.02, 0.1), (0.8, 0.02, 0.1), (0.8, 0.02, 1.1), (0.1, 0.02, 1.1), (0.8, 0.03, 1.1), (0.8, 0.03, 0.1), (0.1, 0.03, 0.1), (0.1, 0.03, 1.1)], [], [(1, 0, 2), (3, 1, 2), (4, 6, 7), (5, 6, 4), (11, 8, 9), (11, 9, 10), (8, 7, 6), (9, 8, 6), (11, 10, 5), (11, 5, 4), (15, 13, 12), (15, 12, 14), (14, 12, 1), (14, 1, 3), (15, 2, 0), (13, 15, 0), (2, 11, 4), (2, 15, 11), (8, 11, 15), (8, 15, 14), (0, 5, 10), (0, 10, 13), (10, 9, 12), (10, 12, 13), (14, 7, 8), (14, 3, 7), (4, 7, 3), (4, 3, 2), (1, 9, 6), (1, 12, 9), (6, 5, 0), (6, 0, 1), (17, 18, 19), (17, 19, 16), (20, 21, 22), (20, 22, 23), (23, 19, 18), (23, 18, 20), (16, 19, 23), (16, 23, 22), (16, 22, 21), (16, 21, 17), (20, 18, 17), (20, 17, 21)])
me_21_406.polygons.foreach_set('material_index', [0, 0, 0, 0, 0, 0, 0, 0, 0, 0, 0, 0, 0, 0, 0, 0, 0, 0, 0, 0, 0, 0, 0, 0, 0, 0, 0, 0, 0, 0, 0, 0, 1, 1, 1, 1, 1, 1, 1, 1, 1, 1, 1, 1])
me_21_406.materials.append(mat_frame)
me_21_406.materials.append(mat_glass)
me_21_406.use_remesh_fix_poles = True
me_21_406.use_remesh_preserve_attributes = False
me_21_406.update()
me_21_197 = bpy.data.meshes.new('21/197')
me_21_197.from_pydata([(-7.2, 0.4, 3.8), (-7.2, 0.4, 3.2), (5.0, 0.4, 3.8), (5.0, 0.4, 3.2), (2.8, -1.3, 1.2), (1.5, -1.3, 1.2), (2.8, -1.3, 1.8), (2.4, -1.3, 2.8), (2.3, -1.3, 2.6), (2.5, -1.3, 2.1), (2.5, -1.3, 1.9), (1.7, -1.3, 1.9), (1.5, -1.3, 2.1), (1.1, -1.3, 1.6), (1.5, -1.3, 2.6), (0.1, -1.3, 2.8), (-0.3, -1.3, 2.3), (-0.9, -1.3, 2.3), (-1.2, -1.3, 1.8), (-6.4, -1.3, 1.8), (-6.4, -1.3, 1.6), (2.8, 1.3, 1.2), (2.8, 1.3, 1.8), (1.5, 1.3, 1.2), (1.1, 1.3, 1.6), (1.5, 1.3, 2.1), (1.7, 1.3, 1.9), (2.5, 1.3, 1.9), (2.5, 1.3, 2.1), (2.3, 1.3, 2.6), (2.4, 1.3, 2.8), (1.5, 1.3, 2.6), (-6.4, 1.3, 1.6), (-6.4, 1.3, 1.8), (-1.2, 1.3, 1.8), (-0.9, 1.3, 2.3), (-0.3, 1.3, 2.3), (0.1, 1.3, 2.8), (-7.2, -0.4, 3.8), (5.0, -0.4, 3.8), (-7.2, -0.4, 3.2), (5.0, -0.4, 3.2), (2.474, -1.1, 2.614), (2.726, 1.1, 1.986), (2.474, 1.1, 2.614), (-3.7, -1.3, 3.6), (-2.2, -1.3, 3.6), (-3.7, -1.3, 1.8), (-1.7, -1.3, 1.8), (-1.7, -1.3, 2.8), (-3.7, -0.4, 1.8), (-3.7, -0.4, 3.6), (-2.2, -0.4, 3.6), (-1.7, -0.4, 2.8), (-1.7, -0.4, 1.8), (-3.7, -0.4, 2.8), (-3.7, 0.4, 1.8), (-1.7, 0.4, 1.8), (-3.7, 0.4, 2.8), (-1.7, 0.4, 2.8), (2.726, -1.1, 1.986), (-1.907e-06, -1.3, 1.4), (-0.35, -1.3, 1.306), (-0.6062, -1.3, 1.05), (-0.7, -1.3, 0.7), (-0.6062, -1.3, 0.35), (-0.35, -1.3, 0.09378), (-1.907e-06, -1.3, 3.008e-07), (0.35, -1.3, 0.09378), (0.6062, -1.3, 0.35), (0.7, -1.3, 0.7), (0.6062, -1.3, 1.05), (0.35, -1.3, 1.306), (-2.8, -1.3, 1.4), (-3.15, -1.3, 1.306), (-3.406, -1.3, 1.05), (-3.5, -1.3, 0.7), (-3.406, -1.3, 0.35), (-3.15, -1.3, 0.09378), (-2.8, -1.3, 3.008e-07), (-2.45, -1.3, 0.09378), (-2.194, -1.3, 0.35), (-2.1, -1.3, 0.7), (-2.194, -1.3, 1.05), (-2.45, -1.3, 1.306), (-4.4, -1.3, 1.4), (-4.75, -1.3, 1.306), (-5.006, -1.3, 1.05), (-5.1, -1.3, 0.7), (-5.006, -1.3, 0.35), (-4.75, -1.3, 0.09378), (-4.4, -1.3, 3.008e-07), (-4.05, -1.3, 0.09378), (-3.794, -1.3, 0.35), (-3.7, -1.3, 0.7), (-3.794, -1.3, 1.05), (-4.05, -1.3, 1.306), (-5.9, 1.3, 0.5), (-5.9, 1.3, 0.8), (-5.6, 1.3, 0.5), (-5.6, 1.3, 0.8), (1.3, 1.3, 0.5), (1.3, 1.3, 0.8), (1.6, 1.3, 0.5), (1.6, 1.3, 0.8), (-6.2, -1.3, 0.5), (-5.9, -1.3, 0.5), (-6.2, -1.3, 0.8), (-5.9, -1.3, 0.8), (1.0, -1.3, 0.5), (1.3, -1.3, 0.5), (1.0, -1.3, 0.8), (1.3, -1.3, 0.8), (2.5, -1.3, 2.1), (2.5, -1.3, 1.9), (2.3, -1.3, 2.6), (1.5, -1.3, 2.6), (1.5, -1.3, 2.1), (1.7, -1.3, 1.9), (-6.4, -1.3, 0.5), (-5.3, -1.3, 0.5), (-5.3, -1.3, 1.1), (-4.6, -1.3, 1.5), (-2.7, -1.3, 1.5), (-2.0, -1.3, 1.1), (-2.0, -1.3, 0.5), (-0.8, -1.3, 0.5), (-0.8, -1.3, 1.1), (-0.1, -1.3, 1.5), (0.1, -1.3, 1.5), (0.8, -1.3, 1.1), (0.8, -1.3, 0.5), (1.6, -1.3, 0.5), (1.6, -1.3, 0.7), (2.1, -1.3, 0.7), (2.8, -1.3, 1.2), (1.5, -1.3, 1.2), (1.1, -1.3, 1.6), (-6.4, -1.3, 1.6), (2.3, 1.3, 2.6), (2.5, 1.3, 2.1), (2.5, 1.3, 1.9), (1.7, 1.3, 1.9), (1.5, 1.3, 2.1), (1.5, 1.3, 2.6), (-5.3, 1.3, 0.5), (-5.3, 1.3, 1.1), (-6.4, 1.3, 0.5), (-6.4, 1.3, 1.6), (1.1, 1.3, 1.6), (1.5, 1.3, 1.2), (2.8, 1.3, 1.2), (2.1, 1.3, 0.7), (1.6, 1.3, 0.7), (0.8, 1.3, 0.5), (0.8, 1.3, 1.1), (0.1, 1.3, 1.5), (-0.1, 1.3, 1.5), (-0.8, 1.3, 1.1), (-0.8, 1.3, 0.5), (-2.0, 1.3, 0.5), (-2.0, 1.3, 1.1), (-2.7, 1.3, 1.5), (-4.6, 1.3, 1.5), (2.726, -1.1, 1.986), (2.474, -1.1, 2.614), (2.726, 1.1, 1.986), (2.474, 1.1, 2.614), (-0.35, 1.3, 1.306), (-0.6062, 1.3, 1.05), (-1.907e-06, 1.3, 1.4), (0.35, 1.3, 1.306), (0.6062, 1.3, 1.05), (0.7, 1.3, 0.7), (0.6062, 1.3, 0.35), (0.35, 1.3, 0.09378), (-1.907e-06, 1.3, 2.952e-07), (-0.35, 1.3, 0.09378), (-0.6062, 1.3, 0.35), (-0.7, 1.3, 0.7), (-3.15, 1.3, 1.306), (-3.406, 1.3, 1.05), (-2.8, 1.3, 1.4), (-2.45, 1.3, 1.306), (-2.194, 1.3, 1.05), (-2.1, 1.3, 0.7), (-2.194, 1.3, 0.35), (-2.45, 1.3, 0.09378), (-2.8, 1.3, 2.952e-07), (-3.15, 1.3, 0.09378), (-3.406, 1.3, 0.35), (-3.5, 1.3, 0.7), (-4.75, 1.3, 1.306), (-5.006, 1.3, 1.05), (-4.4, 1.3, 1.4), (-4.05, 1.3, 1.306), (-3.794, 1.3, 1.05), (-3.7, 1.3, 0.7), (-3.794, 1.3, 0.35), (-4.05, 1.3, 0.09378), (-4.4, 1.3, 2.952e-07), (-4.75, 1.3, 0.09378), (-5.006, 1.3, 0.35), (-5.1, 1.3, 0.7), (-6.2, -3.3, 0.5), (-6.2, -3.3, 0.8), (-5.9, -3.3, 0.5), (-5.9, -3.3, 0.8), (1.0, -3.3, 0.5), (1.0, -3.3, 0.8), (1.3, -3.3, 0.5), (1.3, -3.3, 0.8), (-5.9, 3.3, 0.5), (-5.6, 3.3, 0.5), (-5.9, 3.3, 0.8), (-5.6, 3.3, 0.8), (1.6, 3.3, 0.5), (1.3, 3.3, 0.5), (1.3, 3.3, 0.8), (1.6, 3.3, 0.8), (1.4, -2.95, 0.5), (0.9, -2.95, 0.5), (0.9, -3.45, 0.5), (1.4, -3.45, 0.5), (0.9, -2.95, 0.3), (0.9, -3.45, 0.3), (1.4, -2.95, 0.3), (1.4, -3.45, 0.3), (-5.8, -2.95, 0.5), (-6.3, -2.95, 0.5), (-6.3, -3.45, 0.5), (-5.8, -3.45, 0.5), (-6.3, -2.95, 0.3), (-6.3, -3.45, 0.3), (-5.8, -2.95, 0.3), (-5.8, -3.45, 0.3), (1.7, 3.45, 0.5), (1.2, 3.45, 0.5), (1.2, 2.95, 0.5), (1.7, 2.95, 0.5), (1.2, 3.45, 0.3), (1.2, 2.95, 0.3), (1.7, 3.45, 0.3), (1.7, 2.95, 0.3), (-5.5, 3.45, 0.5), (-6.0, 3.45, 0.5), (-6.0, 2.95, 0.5), (-5.5, 2.95, 0.5), (-6.0, 3.45, 0.3), (-6.0, 2.95, 0.3), (-5.5, 3.45, 0.3), (-5.5, 2.95, 0.3)], [], [(2, 1, 0), (2, 3, 1), (11, 12, 13), (5, 11, 13), (9, 7, 8), (10, 11, 5), (6, 9, 10), (6, 7, 9), (4, 6, 10), (4, 10, 5), (18, 19, 20), (16, 17, 18), (12, 14, 15), (13, 15, 16), (13, 16, 18), (13, 12, 15), (7, 15, 14), (8, 7, 14), (20, 13, 18), (26, 23, 24), (25, 26, 24), (27, 21, 23), (27, 23, 26), (22, 27, 28), (22, 21, 27), (30, 28, 29), (30, 22, 28), (34, 32, 33), (36, 34, 35), (24, 34, 36), (37, 24, 36), (25, 24, 37), (31, 25, 37), (30, 29, 31), (30, 31, 37), (24, 32, 34), (15, 37, 36), (16, 15, 36), (35, 17, 16), (35, 16, 36), (33, 19, 18), (33, 18, 34), (18, 17, 35), (18, 35, 34), (20, 19, 33), (20, 33, 32), (4, 21, 22), (6, 4, 22), (37, 15, 7), (37, 7, 30), (41, 39, 38), (41, 38, 40), (1, 41, 40), (1, 3, 41), (40, 38, 0), (40, 0, 1), (0, 38, 39), (0, 39, 2), (41, 3, 2), (39, 41, 2), (7, 6, 42), (44, 43, 22), (44, 22, 30), (47, 46, 45), (49, 46, 47), (48, 49, 47), (53, 54, 50), (52, 50, 51), (52, 53, 50), (51, 45, 46), (51, 46, 52), (47, 50, 54), (47, 54, 48), (46, 49, 53), (46, 53, 52), (45, 51, 50), (45, 50, 47), (53, 48, 54), (49, 48, 53), (50, 54, 53), (50, 53, 55), (57, 56, 58), (59, 57, 58), (59, 54, 57), (53, 54, 59), (50, 56, 57), (50, 57, 54), (50, 55, 58), (50, 58, 56), (59, 55, 53), (59, 58, 55), (42, 44, 30), (6, 22, 43), (6, 43, 60), (7, 42, 30), (42, 6, 60), (61, 62, 63), (65, 63, 64), (70, 71, 72), (70, 72, 61), (70, 61, 63), (70, 63, 65), (67, 65, 66), (67, 70, 65), (68, 70, 67), (69, 70, 68), (73, 74, 75), (77, 75, 76), (82, 77, 78), (82, 83, 84), (82, 84, 73), (82, 73, 75), (82, 75, 77), (80, 78, 79), (80, 82, 78), (81, 82, 80), (88, 86, 87), (89, 85, 86), (89, 86, 88), (95, 96, 85), (91, 89, 90), (92, 94, 95), (92, 85, 89), (92, 89, 91), (92, 95, 85), (93, 94, 92), (99, 98, 97), (99, 100, 98), (101, 103, 104), (101, 104, 102), (106, 105, 107), (106, 107, 108), (110, 109, 111), (110, 111, 112), (115, 116, 117), (118, 115, 117), (113, 115, 118), (114, 113, 118), (121, 138, 119), (122, 138, 121), (120, 121, 119), (128, 123, 124), (128, 124, 127), (126, 124, 125), (126, 127, 124), (137, 128, 129), (130, 137, 129), (136, 137, 130), (133, 130, 131), (133, 136, 130), (132, 133, 131), (134, 136, 133), (135, 136, 134), (137, 138, 122), (137, 122, 123), (137, 123, 128), (140, 141, 142), (139, 142, 143), (139, 143, 144), (139, 140, 142), (146, 145, 147), (146, 147, 148), (163, 146, 148), (158, 159, 160), (158, 160, 161), (157, 161, 162), (157, 158, 161), (153, 103, 154), (153, 154, 155), (149, 155, 156), (149, 156, 157), (150, 155, 149), (150, 153, 155), (152, 153, 150), (151, 152, 150), (148, 149, 157), (148, 157, 162), (148, 162, 163), (162, 124, 123), (162, 161, 124), (154, 132, 131), (154, 103, 132), (125, 124, 161), (125, 161, 160), (132, 103, 153), (133, 132, 153), (160, 126, 125), (160, 159, 126), (153, 134, 133), (153, 152, 134), (126, 159, 158), (127, 126, 158), (119, 138, 148), (119, 148, 147), (147, 120, 119), (147, 145, 120), (151, 135, 134), (152, 151, 134), (157, 128, 127), (158, 157, 127), (120, 145, 146), (121, 120, 146), (128, 157, 156), (128, 156, 129), (163, 122, 121), (146, 163, 121), (165, 164, 166), (165, 166, 167), (156, 130, 129), (156, 155, 130), (122, 163, 162), (122, 162, 123), (131, 130, 155), (131, 155, 154), (176, 177, 178), (169, 178, 179), (173, 174, 175), (173, 175, 176), (173, 176, 178), (173, 178, 169), (170, 169, 168), (170, 173, 169), (171, 173, 170), (172, 173, 171), (181, 190, 191), (187, 188, 189), (180, 189, 190), (180, 190, 181), (185, 186, 187), (183, 180, 182), (183, 187, 189), (183, 189, 180), (183, 185, 187), (184, 185, 183), (200, 201, 202), (199, 200, 202), (192, 202, 203), (192, 203, 193), (192, 199, 202), (197, 198, 199), (194, 199, 192), (196, 197, 199), (195, 199, 194), (195, 196, 199), (206, 205, 204), (206, 207, 205), (210, 209, 208), (210, 211, 209), (112, 111, 209), (112, 209, 211), (204, 205, 107), (204, 107, 105), (108, 107, 205), (108, 205, 207), (210, 110, 112), (211, 210, 112), (208, 109, 110), (208, 110, 210), (206, 106, 108), (207, 206, 108), (204, 105, 106), (204, 106, 206), (208, 209, 111), (208, 111, 109), (213, 212, 214), (213, 214, 215), (219, 216, 217), (219, 217, 218), (100, 99, 213), (100, 213, 215), (97, 212, 213), (97, 213, 99), (102, 218, 217), (101, 102, 217), (218, 102, 104), (218, 104, 219), (98, 214, 212), (97, 98, 212), (214, 98, 100), (214, 100, 215), (104, 103, 216), (104, 216, 219), (101, 217, 216), (101, 216, 103), (221, 222, 223), (221, 223, 220), (225, 224, 226), (225, 226, 227), (226, 223, 227), (220, 223, 226), (220, 224, 221), (220, 226, 224), (222, 221, 224), (225, 222, 224), (227, 223, 222), (227, 222, 225), (229, 230, 231), (229, 231, 228), (233, 232, 234), (233, 234, 235), (234, 231, 235), (228, 231, 234), (234, 232, 229), (234, 229, 228), (230, 229, 232), (233, 230, 232), (235, 231, 230), (235, 230, 233), (237, 238, 239), (237, 239, 236), (241, 240, 242), (241, 242, 243), (239, 242, 236), (239, 243, 242), (236, 240, 237), (236, 242, 240), (238, 237, 240), (241, 238, 240), (243, 239, 238), (243, 238, 241), (245, 246, 247), (245, 247, 244), (249, 248, 250), (249, 250, 251), (247, 250, 244), (247, 251, 250), (244, 248, 245), (244, 250, 248), (246, 245, 248), (249, 246, 248), (251, 247, 246), (251, 246, 249)])
me_21_197.polygons.foreach_set('material_index', [0, 0, 0, 0, 0, 0, 0, 0, 0, 0, 0, 0, 0, 0, 0, 0, 0, 0, 0, 0, 0, 0, 0, 0, 0, 0, 0, 0, 0, 0, 0, 0, 0, 0, 0, 0, 0, 0, 0, 0, 0, 0, 0, 0, 0, 0, 0, 0, 0, 0, 0, 0, 0, 0, 0, 0, 0, 0, 0, 0, 0, 0, 0, 0, 0, 0, 0, 0, 0, 0, 0, 0, 0, 0, 0, 0, 0, 0, 0, 0, 0, 0, 0, 0, 0, 0, 0, 0, 0, 0, 0, 0, 0, 0, 0, 0, 1, 1, 1, 1, 1, 1, 1, 1, 1, 1, 1, 1, 1, 1, 1, 1, 1, 1, 1, 1, 1, 1, 1, 1, 1, 1, 1, 1, 1, 1, 1, 1, 1, 1, 1, 1, 1, 1, 1, 1, 1, 1, 1, 1, 1, 1, 1, 1, 1, 1, 1, 1, 1, 1, 1, 1, 1, 1, 1, 1, 1, 1, 1, 1, 1, 1, 1, 1, 1, 1, 1, 1, 1, 1, 1, 1, 1, 1, 1, 1, 1, 1, 1, 1, 1, 1, 1, 1, 1, 1, 1, 1, 1, 1, 1, 1, 1, 1, 1, 1, 1, 1, 1, 1, 1, 1, 1, 1, 1, 1, 1, 1, 1, 1, 1, 1, 1, 1, 1, 1, 1, 1, 1, 1, 1, 1, 1, 1, 1, 1, 1, 1, 1, 1, 1, 1, 1, 1, 1, 1, 1, 1, 1, 1, 1, 1, 1, 1, 1, 1, 1, 1, 1, 1, 1, 1, 1, 1, 1, 1, 1, 1, 1, 1, 1, 1, 1, 1, 1, 1, 1, 1, 1, 1, 1, 1, 1, 1, 1, 1, 1, 1, 1, 1, 1, 1, 1, 1, 1, 1, 1, 1, 1, 1, 1, 1, 1, 1, 1, 1, 1, 1, 1, 1, 1, 1, 1, 1, 1, 1, 1, 1, 1, 1, 1, 1, 1, 1, 1, 1, 1, 1, 1, 1, 1, 1, 1, 1, 1, 1, 1, 1, 1, 1, 1, 1])
me_21_197.materials.append(mat_mobile_crane_yellow)
me_21_197.materials.append(mat_mobile_crane_grey)
me_21_197.materials.append(mat_mobile_crane_yellow_001)
me_21_197.use_remesh_fix_poles = True
me_21_197.use_remesh_preserve_attributes = False
me_21_197.update()
me_21_303 = bpy.data.meshes.new('21/303')
me_21_303.from_pydata([(0.0, 3.0, 0.0), (0.0, 0.0, 0.0), (12.0, 3.0, 0.0), (12.0, 0.0, 0.0), (1.92, 0.0, 0.0), (1.0, 0.0, 0.0), (0.0, 3.0, 2.399), (6.0, 3.0, 2.499), (12.0, 3.0, 2.399), (0.0, 0.0, 2.399), (12.0, 0.0, 2.399), (6.0, 0.0, 2.499), (1.0, 0.0, 2.1), (1.92, 0.0, 2.1), (6.0, 0.0, 2.7), (6.0, 3.0, 2.7), (0.0, 3.0, 2.6), (0.0, 0.0, 2.6), (0.0, 0.0, 2.399), (0.0, 3.0, 2.399), (12.0, 3.0, 2.399), (12.0, 0.0, 2.399), (12.0, 3.0, 2.6), (12.0, 0.0, 2.6), (6.0, 0.0, 2.499), (1.92, 0.0, 0.0), (1.0, 0.0, 0.0), (1.92, 0.0, 2.1), (1.0, 0.0, 2.1), (6.0, 3.0, 2.499)], [], [(4, 2, 3), (0, 4, 5), (0, 5, 1), (0, 2, 4), (7, 0, 6), (2, 0, 7), (8, 2, 7), (1, 9, 6), (1, 6, 0), (13, 9, 12), (1, 12, 9), (5, 12, 1), (11, 13, 4), (3, 10, 11), (3, 11, 4), (11, 9, 13), (10, 3, 2), (10, 2, 8), (15, 16, 17), (15, 17, 14), (18, 17, 16), (18, 16, 19), (23, 21, 20), (23, 20, 22), (22, 15, 14), (22, 14, 23), (24, 14, 17), (24, 17, 18), (23, 14, 24), (21, 23, 24), (25, 27, 28), (25, 28, 26), (29, 19, 16), (15, 29, 16), (22, 20, 29), (22, 29, 15)])
me_21_303.polygons.foreach_set('material_index', [0, 0, 0, 0, 0, 0, 0, 0, 0, 0, 0, 0, 0, 0, 0, 0, 0, 0, 1, 1, 1, 1, 1, 1, 1, 1, 1, 1, 1, 1, 1, 1, 1, 1, 1, 1])
me_21_303.materials.append(mat_site_shed_white)
me_21_303.materials.append(mat_site_shed_grey)
me_21_303.use_remesh_fix_poles = True
me_21_303.use_remesh_preserve_attributes = False
me_21_303.update()
me_21_341 = bpy.data.meshes.new('21/341')
me_21_341.from_pydata([(0.0, 3.0, 0.0), (0.0, 0.0, 0.0), (6.0, 3.0, 0.0), (6.0, 0.0, 0.0), (1.92, 0.0, 0.0), (1.0, 0.0, 0.0), (0.0, 3.0, 2.399), (3.0, 3.0, 2.499), (6.0, 3.0, 2.399), (0.0, 0.0, 2.399), (6.0, 0.0, 2.399), (3.0, 0.0, 2.499), (1.0, 0.0, 2.1), (1.92, 0.0, 2.1), (3.0, 0.0, 2.7), (3.0, 3.0, 2.7), (0.0, 3.0, 2.6), (0.0, 0.0, 2.6), (0.0, 0.0, 2.399), (0.0, 3.0, 2.399), (6.0, 3.0, 2.399), (6.0, 0.0, 2.399), (6.0, 3.0, 2.6), (6.0, 0.0, 2.6), (3.0, 0.0, 2.499), (1.92, 0.0, 0.0), (1.0, 0.0, 0.0), (1.92, 0.0, 2.1), (1.0, 0.0, 2.1), (3.0, 3.0, 2.499)], [], [(4, 2, 3), (0, 4, 5), (0, 5, 1), (0, 2, 4), (7, 0, 6), (2, 0, 7), (8, 2, 7), (1, 9, 6), (1, 6, 0), (1, 12, 9), (11, 12, 13), (11, 9, 12), (5, 12, 1), (4, 11, 13), (3, 10, 11), (3, 11, 4), (10, 3, 2), (10, 2, 8), (15, 16, 17), (15, 17, 14), (18, 17, 16), (18, 16, 19), (23, 21, 20), (23, 20, 22), (22, 15, 14), (22, 14, 23), (24, 14, 17), (24, 17, 18), (23, 14, 24), (21, 23, 24), (25, 27, 28), (25, 28, 26), (29, 19, 16), (15, 29, 16), (22, 20, 29), (22, 29, 15)])
me_21_341.polygons.foreach_set('material_index', [0, 0, 0, 0, 0, 0, 0, 0, 0, 0, 0, 0, 0, 0, 0, 0, 0, 0, 1, 1, 1, 1, 1, 1, 1, 1, 1, 1, 1, 1, 1, 1, 1, 1, 1, 1])
me_21_341.materials.append(mat_site_shed_white_001)
me_21_341.materials.append(mat_site_shed_grey_001)
me_21_341.use_remesh_fix_poles = True
me_21_341.use_remesh_preserve_attributes = False
me_21_341.update()

# ---- objects
ob_light = bpy.data.objects.new('Light', light_light)
ob_camera = bpy.data.objects.new('Camera', cam_camera)
ob_ifcproject_my_project = bpy.data.objects.new('IfcProject/My Project', None)
ob_ifcsite_my_site = bpy.data.objects.new('IfcSite/My Site', None)
ob_ifcbuilding_my_building = bpy.data.objects.new('IfcBuilding/My Building', None)
ob_ifcbuildingstorey_my_storey = bpy.data.objects.new('IfcBuildingStorey/My Storey', None)
ob_ifcpile_pile = bpy.data.objects.new('IfcPile/Pile', me_21_489)
ob_ifccolumn_column = bpy.data.objects.new('IfcColumn/Column', me_21_764)
ob_ifccolumn_column_001 = bpy.data.objects.new('IfcColumn/Column.001', me_21_580)
ob_ifcbeam_beam = bpy.data.objects.new('IfcBeam/Beam', me_21_750)
ob_ifcwall_wall = bpy.data.objects.new('IfcWall/Wall', me_21_788)
ob_ifcwindow_instance = bpy.data.objects.new('IfcWindow/Instance', me_21_406)
ob_ifcbuildingelementproxytype_mobile_crane_50t = bpy.data.objects.new('IfcBuildingElementProxyType/Mobile Crane 50T', me_21_197)
ob_ifcbuildingelementproxytype_site_shed_3x12m = bpy.data.objects.new('IfcBuildingElementProxyType/Site Shed 3x12m', me_21_303)
ob_ifcbuildingelementproxytype_site_shed_3x6m = bpy.data.objects.new('IfcBuildingElementProxyType/Site Shed 3x6m', me_21_341)
ob_ifcwalltype_demo100 = bpy.data.objects.new('IfcWallType/DEMO100', None)
ob_ifcwalltype_demo200 = bpy.data.objects.new('IfcWallType/DEMO200', None)
ob_ifcwalltype_demo300 = bpy.data.objects.new('IfcWallType/DEMO300', None)
ob_ifcwalltype_demo50 = bpy.data.objects.new('IfcWallType/DEMO50', None)
ob_ifcwindowtype_demo1 = bpy.data.objects.new('IfcWindowType/DEMO1', me_21_406)
ob_ifcpiletype_demo1 = bpy.data.objects.new('IfcPileType/DEMO1', None)
ob_ifccolumntype_demo1 = bpy.data.objects.new('IfcColumnType/DEMO1', None)
ob_ifccolumntype_demo2 = bpy.data.objects.new('IfcColumnType/DEMO2', None)
ob_ifccolumntype_demo3 = bpy.data.objects.new('IfcColumnType/DEMO3', None)
ob_ifcslabtype_demo150 = bpy.data.objects.new('IfcSlabType/DEMO150', None)
ob_ifcslabtype_demo250 = bpy.data.objects.new('IfcSlabType/DEMO250', None)
ob_ifcbeamtype_demo1 = bpy.data.objects.new('IfcBeamType/DEMO1', None)
ob_ifcbeamtype_demo2 = bpy.data.objects.new('IfcBeamType/DEMO2', None)

# ---- transforms, parenting, visibility, modifiers, constraints
ob_light.location = (4.076, 1.005, 5.904)
ob_light.rotation_euler = (0.6503, 0.05522, 1.866)
ob_light.lock_rotations_4d = False
ob_light.empty_display_type = 'ARROWS'
ob_light.color = (0.0, 0.0, 0.0, 0.0)
ob_light.lineart.crease_threshold = 0.0
ob_camera.location = (7.359, -6.926, 4.958)
ob_camera.rotation_euler = (1.109, 0.0, 0.8149)
ob_camera.lock_rotations_4d = False
ob_camera.empty_display_type = 'ARROWS'
ob_camera.color = (0.0, 0.0, 0.0, 0.0)
ob_camera.display_type = 'WIRE'
ob_camera.lineart.crease_threshold = 0.0
ob_ifcproject_my_project.location = (0.0, 0.0, 0.0)
ob_ifcsite_my_site.location = (0.0, 0.0, 0.0)
ob_ifcbuilding_my_building.location = (0.0, 0.0, 0.0)
ob_ifcbuildingstorey_my_storey.location = (0.0, 0.0, 0.0)
ob_ifcpile_pile.location = (-2.0, 0.0, 0.0)
ob_ifccolumn_column.location = (0.0, 2.0, 0.0)
ob_ifccolumn_column_001.location = (3.0, 2.0, 0.0)
ob_ifcbeam_beam.location = (1.865e-15, 2.0, 2.1)
ob_ifcbeam_beam.rotation_euler = (1.571, -0.0, 1.571)
ob_ifcwall_wall.location = (0.0, 1.95, 0.0)
ob_ifcwindow_instance.location = (1.5, 1.95, 0.6)
ob_ifcbuildingelementproxytype_mobile_crane_50t.location = (0.0, 0.0, 0.0)
ob_ifcbuildingelementproxytype_site_shed_3x12m.location = (0.0, 0.0, 0.0)
ob_ifcbuildingelementproxytype_site_shed_3x6m.location = (0.0, 0.0, 0.0)
ob_ifcwalltype_demo100.location = (0.0, 0.0, 0.0)
ob_ifcwalltype_demo200.location = (0.0, 0.0, 0.0)
ob_ifcwalltype_demo300.location = (0.0, 0.0, 0.0)
ob_ifcwalltype_demo50.location = (0.0, 0.0, 0.0)
ob_ifcwindowtype_demo1.location = (0.0, 0.0, 0.0)
ob_ifcpiletype_demo1.location = (0.0, 0.0, 0.0)
ob_ifccolumntype_demo1.location = (0.0, 0.0, 0.0)
ob_ifccolumntype_demo2.location = (0.0, 0.0, 0.0)
ob_ifccolumntype_demo3.location = (0.0, 0.0, 0.0)
ob_ifcslabtype_demo150.location = (0.0, 0.0, 0.0)
ob_ifcslabtype_demo250.location = (0.0, 0.0, 0.0)
ob_ifcbeamtype_demo1.location = (0.0, 0.0, 0.0)
ob_ifcbeamtype_demo2.location = (0.0, 0.0, 0.0)

# ---- collection membership
col_collection.objects.link(ob_light)
col_collection.objects.link(ob_camera)
col_ifcproject_my_project.objects.link(ob_ifcproject_my_project)
col_ifcsite_my_site.objects.link(ob_ifcsite_my_site)
col_ifcbuilding_my_building.objects.link(ob_ifcbuilding_my_building)
col_ifcbuildingstorey_my_storey.objects.link(ob_ifcbuildingstorey_my_storey)
col_ifcbuildingstorey_my_storey.objects.link(ob_ifcpile_pile)
col_ifcbuildingstorey_my_storey.objects.link(ob_ifccolumn_column)
col_ifcbuildingstorey_my_storey.objects.link(ob_ifccolumn_column_001)
col_ifcbuildingstorey_my_storey.objects.link(ob_ifcbeam_beam)
col_ifcbuildingstorey_my_storey.objects.link(ob_ifcwall_wall)
col_ifcbuildingstorey_my_storey.objects.link(ob_ifcwindow_instance)
col_types.objects.link(ob_ifcbuildingelementproxytype_mobile_crane_50t)
col_types.objects.link(ob_ifcbuildingelementproxytype_site_shed_3x12m)
col_types.objects.link(ob_ifcbuildingelementproxytype_site_shed_3x6m)
col_types.objects.link(ob_ifcwalltype_demo100)
col_types.objects.link(ob_ifcwalltype_demo200)
col_types.objects.link(ob_ifcwalltype_demo300)
col_types.objects.link(ob_ifcwalltype_demo50)
col_types.objects.link(ob_ifcwindowtype_demo1)
col_types.objects.link(ob_ifcpiletype_demo1)
col_types.objects.link(ob_ifccolumntype_demo1)
col_types.objects.link(ob_ifccolumntype_demo2)
col_types.objects.link(ob_ifccolumntype_demo3)
col_types.objects.link(ob_ifcslabtype_demo150)
col_types.objects.link(ob_ifcslabtype_demo250)
col_types.objects.link(ob_ifcbeamtype_demo1)
col_types.objects.link(ob_ifcbeamtype_demo2)

# ---- scene / render settings (as saved in the file)
scene.camera = ob_camera
scene.frame_start = 1; scene.frame_end = 250; scene.frame_set(1)
scene.render.engine = 'BLENDER_EEVEE_NEXT'
scene.cycles.use_denoising = False
scene.cycles.samples = 128
scene.cycles.sampling_pattern = 'TABULATED_SOBOL'
scene.cycles.use_adaptive_sampling = False
scene.cycles.use_light_tree = False
scene.view_settings.view_transform = 'Filmic'
bpy.context.view_layer.update()
